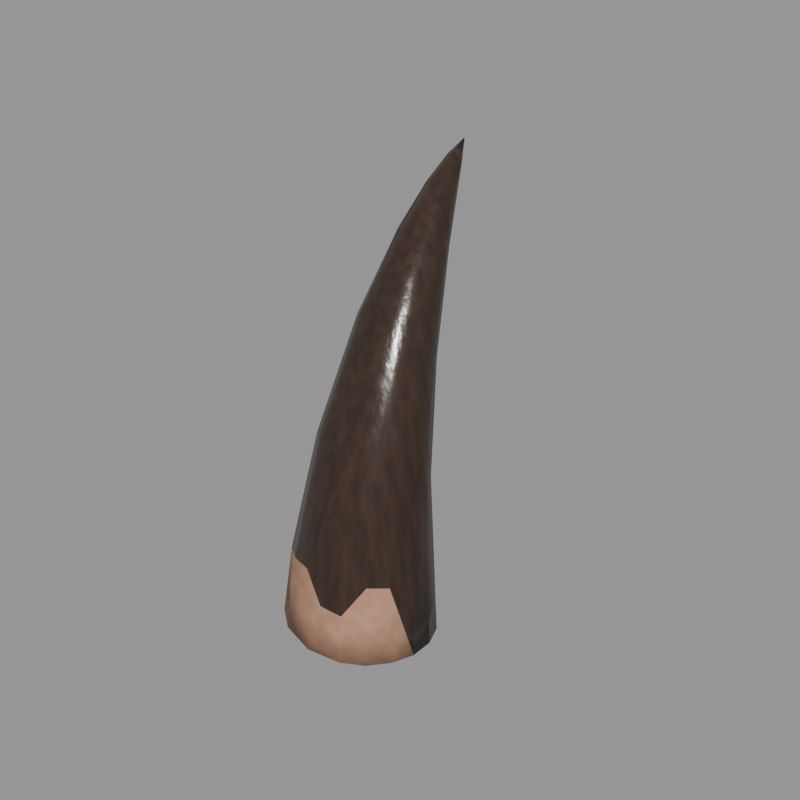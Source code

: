 # Source: cpart_claw.blend  (saved by Blender 5.2.45; exported with 4.5.12 LTS)
import bpy
from mathutils import Matrix  # noqa: F401  (used for matrix-valued properties, if any)

bpy.ops.wm.read_factory_settings(use_empty=True)
scene = bpy.context.scene
scene.name = 'Scene'

# ---- images (referenced by path relative to the original .blend; pixels are not part of the script)
import os
ASSET_DIR = os.environ.get("B2B_ASSET_DIR", "")  # directory of the original .blend (textures are referenced by path, not embedded)
HERE = os.path.dirname(os.path.abspath(__file__))  # packed textures are extracted next to this script under _unpacked/

def load_image(name, relpath, width, height, colorspace="sRGB"):
    """Load a texture the original file referenced (path relative to the .blend, or extracted next to this script)."""
    p = next((c for c in (os.path.join(HERE, relpath), os.path.join(ASSET_DIR, relpath)) if relpath and os.path.exists(c)), "")
    if p:
        img = bpy.data.images.load(p, check_existing=True)
        img.name = name
    else:  # same state as the original file: an image datablock whose file is absent (Cycles renders it pink)
        img = bpy.data.images.new(name, width, height)
        img.source = "FILE"
        img.filepath = "//" + (relpath or name)
    img.colorspace_settings.name = colorspace
    return img
img_t_partclaw_albedo = load_image('T_PartClaw_Albedo', '_unpacked/T_PartClaw_Albedo.de2d2abe.png', 512, 512, 'sRGB')
img_t_partclaw_orm = load_image('T_PartClaw_ORM', '_unpacked/T_PartClaw_ORM.6f6f730f.png', 512, 512, 'Non-Color')
img_t_partclaw_normal = load_image('T_PartClaw_Normal', '_unpacked/T_PartClaw_Normal.bcfa2901.png', 512, 512, 'Non-Color')

# ---- materials (node trees are filled in below, after node groups)
mat_m_clawsheath = bpy.data.materials.new('M_ClawSheath')
mat_m_claw = bpy.data.materials.new('M_Claw')

# ---- material node trees
mat_m_clawsheath.use_nodes = True; mat_m_clawsheath.node_tree.nodes.clear()
_N = mat_m_clawsheath.node_tree.nodes; _L = mat_m_clawsheath.node_tree.links
n0 = _N.new('ShaderNodeOutputMaterial'); n0.name = 'Material Output'; n0.location = (0, 0)
n1 = _N.new('ShaderNodeBsdfPrincipled'); n1.name = 'Principled BSDF'; n1.location = (0, 0)
n1.inputs[10].default_value = 0.005
n2 = _N.new('ShaderNodeTexImage'); n2.name = 'Image Texture'; n2.location = (0, 0)
n2.image = img_t_partclaw_albedo
n3 = _N.new('ShaderNodeMix'); n3.name = 'Mix'; n3.location = (0, 0)
n3.data_type = 'RGBA'
n3.blend_type = 'MULTIPLY'
n3.inputs[0].default_value = 1.0
n3.inputs[7].default_value = (0.4564, 0.2705, 0.1878, 1.0)
n4 = _N.new('ShaderNodeTexImage'); n4.name = 'Image Texture.001'; n4.location = (0, 0)
n4.image = img_t_partclaw_orm
n5 = _N.new('ShaderNodeSeparateColor'); n5.name = 'Separate Color'; n5.location = (0, 0)
n6 = _N.new('ShaderNodeTexImage'); n6.name = 'Image Texture.002'; n6.location = (0, 0)
n6.image = img_t_partclaw_normal
n7 = _N.new('ShaderNodeNormalMap'); n7.name = 'Normal Map'; n7.location = (0, 0)
n7.width = 160
_L.new(n1.outputs[0], n0.inputs[0])
_L.new(n2.outputs[0], n3.inputs[6])
_L.new(n3.outputs[2], n1.inputs[0])
_L.new(n4.outputs[0], n5.inputs[0])
_L.new(n5.outputs[1], n1.inputs[2])
_L.new(n5.outputs[2], n1.inputs[1])
_L.new(n6.outputs[0], n7.inputs[1])
_L.new(n7.outputs[0], n1.inputs[5])
n0.is_active_output = True
mat_m_claw.use_nodes = True; mat_m_claw.node_tree.nodes.clear()
_N = mat_m_claw.node_tree.nodes; _L = mat_m_claw.node_tree.links
n0 = _N.new('ShaderNodeOutputMaterial'); n0.name = 'Material Output'; n0.location = (0, 0)
n1 = _N.new('ShaderNodeBsdfPrincipled'); n1.name = 'Principled BSDF'; n1.location = (0, 0)
n1.inputs[10].default_value = 0.005
n2 = _N.new('ShaderNodeTexImage'); n2.name = 'Image Texture'; n2.location = (0, 0)
n2.image = img_t_partclaw_albedo
n3 = _N.new('ShaderNodeMix'); n3.name = 'Mix'; n3.location = (0, 0)
n3.data_type = 'RGBA'
n3.blend_type = 'MULTIPLY'
n3.inputs[0].default_value = 1.0
n3.inputs[7].default_value = (0.06848, 0.04519, 0.03434, 1.0)
n4 = _N.new('ShaderNodeTexImage'); n4.name = 'Image Texture.001'; n4.location = (0, 0)
n4.image = img_t_partclaw_orm
n5 = _N.new('ShaderNodeSeparateColor'); n5.name = 'Separate Color'; n5.location = (0, 0)
n6 = _N.new('ShaderNodeTexImage'); n6.name = 'Image Texture.002'; n6.location = (0, 0)
n6.image = img_t_partclaw_normal
n7 = _N.new('ShaderNodeNormalMap'); n7.name = 'Normal Map'; n7.location = (0, 0)
n7.width = 160
_L.new(n1.outputs[0], n0.inputs[0])
_L.new(n2.outputs[0], n3.inputs[6])
_L.new(n3.outputs[2], n1.inputs[0])
_L.new(n4.outputs[0], n5.inputs[0])
_L.new(n5.outputs[1], n1.inputs[2])
_L.new(n5.outputs[2], n1.inputs[1])
_L.new(n6.outputs[0], n7.inputs[1])
_L.new(n7.outputs[0], n1.inputs[5])
n0.is_active_output = True

# ---- meshes
me_claw_mesh = bpy.data.meshes.new('Claw_mesh')
me_claw_mesh.from_pydata([(-0.004258, 0.02206, -0.0155), (0.0105, 0.01965, -0.01539), (0.01921, 0.01019, -0.0151), (0.02171, 0.003523, -0.01499), (0.02177, -0.004008, -0.01481), (0.01905, -0.011, -0.01468), (0.01414, -0.01685, -0.01457), (0.007524, -0.02067, -0.01451), (-0.003583, -0.02222, -0.01452), (-0.0156, -0.01859, -0.01465), (-0.02262, -0.01306, -0.0148), (-0.02687, -0.00502, -0.01499), (-0.02684, 0.004566, -0.0152), (-0.02262, 0.01306, -0.01538), (-0.0156, 0.01859, -0.01547), (-0.0001856, 0.02046, 0.006427), (0.006453, 0.0193, 0.006895), (0.01228, 0.01596, 0.007636), (0.01673, -0.008653, 0.009478), (0.01234, -0.01378, 0.01029), (0.006908, -0.01876, 0.0007089), (-0.0001036, -0.01983, 0.001604), (-0.007105, -0.01768, 0.01044), (-0.01408, -0.01537, 0.009757), (-0.02036, -0.0106, 0.008346), (-0.0207, 0.01255, 0.002089), (-0.01398, 0.01745, 0.006238), (-0.007026, 0.01982, 0.006254), (0.014, 0.009985, 0.04321), (0.01665, 0.000768, 0.02647), (0.005838, -0.01471, 0.02008), (-0.0005232, -0.01559, 0.02096), (-0.02236, -0.0004044, 0.02375), (-0.02131, 0.008523, 0.03137), (0.01305, 0.01414, 0.03464), (-0.01794, 0.01521, 0.03131), (-0.001409, 0.02308, 0.03943), (0.003802, 0.02227, 0.04019), (0.00945, 0.01844, 0.03285), (0.01178, 0.0009709, 0.04645), (0.009384, -0.00609, 0.03845), (0.004403, -0.008837, 0.03908), (-0.001262, -0.009506, 0.0399), (-0.007006, -0.00936, 0.03858), (-0.01257, -0.004279, 0.04675), (-0.01749, -0.0008359, 0.04468), (-0.01229, 0.02067, 0.03924), (-0.006796, 0.02253, 0.03916), (0.00587, 0.02393, 0.05772), (0.01044, 0.0121, 0.06162), (0.006985, 0.001036, 0.05625), (0.002638, -0.001289, 0.05695), (-0.002307, -0.001759, 0.0577), (-0.007275, -0.001797, 0.05636), (-0.01898, 0.01056, 0.05826), (0.007083, 0.02373, 0.06729), (-0.01555, 0.02389, 0.06368), (-0.005102, 0.02913, 0.06348), (0.0009539, 0.02837, 0.06387), (0.005289, 0.01704, 0.07934), (0.004232, 0.009709, 0.07269), (0.0005461, 0.007814, 0.07341), (-0.005637, 0.007911, 0.0747), (-0.01203, 0.01331, 0.07952), (-0.01546, 0.01535, 0.07737), (-0.01743, 0.02268, 0.07193), (-0.01152, 0.02958, 0.07068), (-0.006225, 0.03455, 0.07826), (-0.001986, 0.03557, 0.08246), (-0.0001602, 0.03612, 0.08729), (0.002858, 0.03148, 0.08954), (0.002598, 0.02938, 0.09176), (-0.0003707, 0.01927, 0.08851), (-0.006874, 0.0185, 0.08904), (-0.01631, 0.02757, 0.08862), (-0.0002494, 0.03819, 0.09493), (-0.01413, 0.03598, 0.08897), (-0.007646, 0.04121, 0.0921), (-0.001484, 0.03213, 0.1003), (-0.004608, 0.0301, 0.1009), (-0.008344, 0.0303, 0.1015), (-0.01357, 0.03141, 0.09935), (-0.01513, 0.03903, 0.09847), (-0.01161, 0.04166, 0.09507), (-0.007408, 0.04771, 0.1033), (-0.009082, 0.05525, 0.1146), (-0.007073, 0.0514, 0.1143), (-0.005212, 0.04449, 0.1104), (-0.006994, 0.04342, 0.1115), (-0.01002, 0.04322, 0.1117), (-0.0132, 0.04361, 0.1102), (-0.01388, 0.05126, 0.1133), (-0.01224, 0.05052, 0.108), (-0.01048, 0.05331, 0.1176), (-0.01274, 0.05309, 0.1166), (-0.01204, 0.06005, 0.12)], [], [(8, 0, 1), (8, 1, 2), (8, 2, 3), (8, 3, 4), (8, 4, 5), (8, 5, 6), (8, 6, 7), (8, 9, 10), (8, 10, 11), (8, 11, 12), (8, 12, 13), (8, 13, 14), (8, 14, 0), (15, 1, 0), (17, 2, 1), (18, 6, 5), (19, 7, 6), (20, 8, 7), (8, 23, 9), (9, 24, 10), (25, 14, 13), (26, 0, 14), (28, 4, 3), (29, 18, 4), (30, 21, 20), (24, 32, 11), (11, 33, 12), (33, 25, 12), (34, 28, 2), (35, 26, 25), (36, 16, 15), (37, 17, 16), (38, 34, 17), (39, 19, 18), (40, 30, 19), (41, 31, 30), (31, 43, 22), (22, 44, 23), (23, 45, 24), (46, 27, 26), (47, 15, 27), (48, 34, 38), (49, 39, 29), (50, 41, 40), (51, 42, 41), (42, 53, 43), (45, 54, 32), (55, 28, 34), (56, 46, 35), (57, 37, 36), (58, 48, 37), (59, 50, 39), (60, 51, 50), (61, 52, 51), (52, 62, 53), (53, 63, 44), (44, 64, 45), (54, 65, 33), (65, 56, 33), (66, 47, 46), (57, 36, 47), (67, 58, 57), (68, 48, 58), (69, 55, 48), (70, 49, 28), (71, 59, 49), (72, 61, 60), (72, 62, 61), (64, 74, 54), (75, 70, 55), (76, 66, 56), (77, 68, 67), (78, 72, 59), (79, 73, 72), (73, 81, 63), (63, 81, 64), (74, 82, 65), (82, 76, 65), (83, 67, 66), (84, 69, 68), (85, 75, 69), (86, 71, 70), (86, 78, 71), (88, 79, 78), (88, 80, 79), (80, 90, 81), (81, 91, 74), (92, 83, 76), (85, 86, 75), (86, 88, 87), (93, 89, 88), (89, 94, 90), (91, 92, 82), (84, 95, 85), (85, 95, 86), (86, 95, 93), (93, 95, 94), (94, 95, 91), (92, 95, 84), (15, 16, 1), (16, 17, 1), (4, 18, 5), (18, 19, 6), (19, 20, 7), (20, 21, 8), (8, 21, 22), (8, 22, 23), (9, 23, 24), (10, 24, 11), (12, 25, 13), (25, 26, 14), (26, 27, 0), (27, 15, 0), (2, 28, 3), (28, 29, 4), (19, 30, 20), (30, 31, 21), (21, 31, 22), (11, 32, 33), (17, 34, 2), (33, 35, 25), (36, 37, 16), (37, 38, 17), (29, 39, 18), (39, 40, 19), (40, 41, 30), (41, 42, 31), (31, 42, 43), (22, 43, 44), (23, 44, 45), (24, 45, 32), (35, 46, 26), (46, 47, 27), (47, 36, 15), (37, 48, 38), (28, 49, 29), (39, 50, 40), (50, 51, 41), (51, 52, 42), (42, 52, 53), (43, 53, 44), (32, 54, 33), (48, 55, 34), (33, 56, 35), (57, 58, 37), (49, 59, 39), (59, 60, 50), (60, 61, 51), (61, 62, 52), (53, 62, 63), (44, 63, 64), (45, 64, 54), (56, 66, 46), (66, 57, 47), (67, 68, 58), (68, 69, 48), (55, 70, 28), (70, 71, 49), (59, 72, 60), (72, 73, 62), (62, 73, 63), (54, 74, 65), (66, 67, 57), (69, 75, 55), (65, 76, 56), (71, 78, 59), (78, 79, 72), (79, 80, 73), (73, 80, 81), (64, 81, 74), (76, 83, 66), (83, 77, 67), (77, 84, 68), (84, 85, 69), (75, 86, 70), (86, 87, 78), (87, 88, 78), (88, 89, 80), (80, 89, 90), (81, 90, 91), (74, 91, 82), (82, 92, 76), (83, 92, 77), (92, 84, 77), (86, 93, 88), (89, 93, 94), (90, 94, 91), (91, 95, 92)])
me_claw_mesh.polygons.foreach_set('use_smooth', [True] * 188)
me_claw_mesh.polygons.foreach_set('material_index', [0, 0, 0, 0, 0, 0, 0, 0, 0, 0, 0, 0, 0, 0, 0, 0, 0, 0, 0, 0, 0, 0, 1, 1, 1, 1, 1, 1, 1, 1, 1, 1, 1, 1, 1, 1, 1, 1, 1, 1, 1, 1, 1, 1, 1, 1, 1, 1, 1, 1, 1, 1, 1, 1, 1, 1, 1, 1, 1, 1, 1, 1, 1, 1, 1, 1, 1, 1, 1, 1, 1, 1, 1, 1, 1, 1, 1, 1, 1, 1, 1, 1, 1, 1, 1, 1, 1, 1, 1, 1, 1, 1, 1, 1, 1, 1, 1, 1, 1, 0, 0, 0, 0, 0, 0, 0, 0, 0, 0, 0, 0, 0, 0, 1, 1, 1, 1, 1, 1, 1, 1, 1, 1, 1, 1, 1, 1, 1, 1, 1, 1, 1, 1, 1, 1, 1, 1, 1, 1, 1, 1, 1, 1, 1, 1, 1, 1, 1, 1, 1, 1, 1, 1, 1, 1, 1, 1, 1, 1, 1, 1, 1, 1, 1, 1, 1, 1, 1, 1, 1, 1, 1, 1, 1, 1, 1, 1, 1, 1, 1, 1, 1, 1, 1, 1, 1, 1, 1])
_uv = me_claw_mesh.uv_layers.new(name='UVMap')
_uv.uv.foreach_set('vector', [0.2443, 0.1254, 0.002744, 0.1687, 0.002744, 0.08579, 0.2443, 0.1254, 0.002744, 0.08579, 0.04674, 0.02971, 0.2443, 0.1254, 0.04674, 0.02971, 0.08094, 0.01008, 0.2443, 0.1254, 0.08094, 0.01008, 0.1221, 0.003065, 0.2443, 0.1254, 0.1221, 0.003065, 0.1627, 0.01167, 0.2443, 0.1254, 0.1627, 0.01167, 0.1991, 0.03329, 0.2443, 0.1254, 0.1991, 0.03329, 0.2259, 0.06606, 0.2443, 0.1254, 0.2352, 0.1944, 0.2112, 0.2377, 0.2443, 0.1254, 0.2112, 0.2377, 0.171, 0.2681, 0.2443, 0.1254, 0.171, 0.2681, 0.1186, 0.2765, 0.2443, 0.1254, 0.1186, 0.2765, 0.06838, 0.261, 0.2443, 0.1254, 0.06838, 0.261, 0.03186, 0.2276, 0.2443, 0.1254, 0.03186, 0.2276, 0.002744, 0.1687, 0.9138, 0.3308, 0.8543, 0.2144, 0.9369, 0.2156, 0.287, 0.614, 0.1798, 0.6955, 0.1588, 0.6312, 0.08492, 0.4042, 0.008388, 0.5019, 0.001959, 0.465, 0.09294, 0.4351, 0.02661, 0.5385, 0.008388, 0.5019, 0.07645, 0.4957, 0.06864, 0.5843, 0.02661, 0.5385, 0.06864, 0.5843, 0.1965, 0.5383, 0.1266, 0.6167, 0.1266, 0.6167, 0.23, 0.5492, 0.1685, 0.6245, 0.8338, 0.7711, 0.9015, 0.8533, 0.8585, 0.8643, 0.9888, 0.3236, 0.9369, 0.2156, 0.998, 0.2093, 0.4851, 0.5865, 0.206, 0.7685, 0.1925, 0.7328, 0.4134, 0.6647, 0.3395, 0.7385, 0.206, 0.7685, 0.1449, 0.437, 0.1053, 0.5226, 0.07645, 0.4957, 0.7141, 0.7717, 0.7348, 0.6757, 0.7614, 0.8907, 0.7614, 0.8907, 0.7684, 0.6215, 0.8078, 0.8777, 0.7684, 0.6215, 0.8338, 0.7711, 0.8078, 0.8777, 0.4327, 0.5789, 0.4851, 0.5865, 0.1798, 0.6955, 0.8084, 0.6105, 0.8666, 0.7387, 0.8338, 0.7711, 0.9219, 0.5106, 0.8767, 0.3324, 0.9138, 0.3308, 0.8928, 0.5142, 0.8431, 0.3321, 0.8767, 0.3324, 0.4146, 0.5533, 0.4327, 0.5789, 0.287, 0.614, 0.2323, 0.2965, 0.09294, 0.4351, 0.08492, 0.4042, 0.2027, 0.3489, 0.1449, 0.437, 0.09294, 0.4351, 0.2183, 0.3746, 0.1715, 0.4609, 0.1449, 0.437, 0.1715, 0.4609, 0.2627, 0.4193, 0.1641, 0.5187, 0.1641, 0.5187, 0.3208, 0.4021, 0.1965, 0.5383, 0.1965, 0.5383, 0.3436, 0.4141, 0.23, 0.5492, 0.981, 0.5048, 0.9513, 0.3281, 0.9888, 0.3236, 0.9514, 0.5077, 0.9138, 0.3308, 0.9513, 0.3281, 0.535, 0.4771, 0.4327, 0.5789, 0.4146, 0.5533, 0.5771, 0.5374, 0.5162, 0.6191, 0.4134, 0.6647, 0.2797, 0.2889, 0.2183, 0.3746, 0.2027, 0.3489, 0.2939, 0.3107, 0.2424, 0.3954, 0.2183, 0.3746, 0.2424, 0.3954, 0.3319, 0.3501, 0.2627, 0.4193, 0.712, 0.5627, 0.7425, 0.4744, 0.7348, 0.6757, 0.5862, 0.4647, 0.4851, 0.5865, 0.4327, 0.5789, 0.806, 0.4243, 0.8355, 0.5576, 0.8084, 0.6105, 0.9451, 0.6475, 0.8928, 0.5142, 0.9219, 0.5106, 0.9113, 0.6492, 0.8822, 0.6104, 0.8928, 0.5142, 0.3901, 0.1837, 0.2797, 0.2889, 0.2323, 0.2965, 0.3581, 0.2286, 0.2939, 0.3107, 0.2797, 0.2889, 0.3707, 0.2465, 0.3153, 0.3284, 0.2939, 0.3107, 0.3153, 0.3284, 0.4, 0.2655, 0.3319, 0.3501, 0.3319, 0.3501, 0.453, 0.2588, 0.3208, 0.4021, 0.3208, 0.4021, 0.466, 0.2701, 0.3436, 0.4141, 0.7425, 0.4744, 0.7833, 0.3831, 0.7684, 0.6215, 0.7833, 0.3831, 0.806, 0.4243, 0.7684, 0.6215, 0.9808, 0.6859, 0.9514, 0.5077, 0.981, 0.5048, 0.9451, 0.6475, 0.9219, 0.5106, 0.9514, 0.5077, 0.9537, 0.7343, 0.9113, 0.6492, 0.9451, 0.6475, 0.9308, 0.7588, 0.8822, 0.6104, 0.9113, 0.6492, 0.668, 0.3555, 0.5862, 0.4647, 0.535, 0.4771, 0.6888, 0.3807, 0.5771, 0.5374, 0.4851, 0.5865, 0.7039, 0.3864, 0.6601, 0.4723, 0.5771, 0.5374, 0.4445, 0.1737, 0.3707, 0.2465, 0.3581, 0.2286, 0.4445, 0.1737, 0.4, 0.2655, 0.3707, 0.2465, 0.7444, 0.364, 0.7838, 0.2865, 0.7425, 0.4744, 0.7047, 0.3326, 0.6888, 0.3807, 0.5862, 0.4647, 0.2595, 0.1553, 0.2404, 0.04884, 0.2595, 0.002204, 0.9645, 0.8179, 0.9308, 0.7588, 0.9537, 0.7343, 0.5133, 0.1054, 0.4445, 0.1737, 0.3901, 0.1837, 0.523, 0.1219, 0.4709, 0.1987, 0.4445, 0.1737, 0.4709, 0.1987, 0.5586, 0.1544, 0.453, 0.2588, 0.453, 0.2588, 0.5586, 0.1544, 0.466, 0.2701, 0.7838, 0.2865, 0.8264, 0.2167, 0.7833, 0.3831, 0.8264, 0.2167, 0.8286, 0.2713, 0.7833, 0.3831, 0.9866, 0.8339, 0.9537, 0.7343, 0.9808, 0.6859, 0.966, 0.8873, 0.9209, 0.7856, 0.9308, 0.7588, 0.7764, 0.1981, 0.7047, 0.3326, 0.668, 0.3555, 0.7817, 0.2216, 0.7039, 0.3864, 0.6888, 0.3807, 0.7817, 0.2216, 0.7427, 0.3497, 0.7039, 0.3864, 0.5946, 0.05986, 0.523, 0.1219, 0.5133, 0.1054, 0.5946, 0.05986, 0.5403, 0.1336, 0.523, 0.1219, 0.5403, 0.1336, 0.6169, 0.08538, 0.5586, 0.1544, 0.7922, 0.2225, 0.8652, 0.119, 0.7838, 0.2865, 0.994, 0.916, 0.9866, 0.8339, 0.998, 0.7926, 0.7764, 0.1981, 0.7817, 0.2216, 0.7047, 0.3326, 0.6219, 0.02693, 0.5946, 0.05986, 0.5867, 0.05273, 0.65, 0.02451, 0.6072, 0.07106, 0.5946, 0.05986, 0.6072, 0.07106, 0.6559, 0.03621, 0.6169, 0.08538, 0.8652, 0.119, 0.8737, 0.1478, 0.8264, 0.2167, 0.966, 0.8873, 0.997, 0.9943, 0.9786, 0.9587, 0.7764, 0.1981, 0.7956, 0.1594, 0.7817, 0.2216, 0.6219, 0.02693, 0.6794, 0.001959, 0.65, 0.02451, 0.65, 0.02451, 0.6794, 0.001959, 0.6559, 0.03621, 0.8717, 0.09866, 0.9015, 0.06975, 0.8652, 0.119, 0.994, 0.916, 0.997, 0.9943, 0.966, 0.8873, 0.9138, 0.3308, 0.8767, 0.3324, 0.8543, 0.2144, 0.8767, 0.3324, 0.8431, 0.3321, 0.8543, 0.2144, 0.206, 0.7685, 0.3395, 0.7385, 0.2171, 0.7956, 0.08492, 0.4042, 0.09294, 0.4351, 0.008388, 0.5019, 0.09294, 0.4351, 0.07645, 0.4957, 0.02661, 0.5385, 0.07645, 0.4957, 0.1053, 0.5226, 0.06864, 0.5843, 0.06864, 0.5843, 0.1053, 0.5226, 0.1641, 0.5187, 0.06864, 0.5843, 0.1641, 0.5187, 0.1965, 0.5383, 0.1266, 0.6167, 0.1965, 0.5383, 0.23, 0.5492, 0.7324, 0.8996, 0.7141, 0.7717, 0.7614, 0.8907, 0.8078, 0.8777, 0.8338, 0.7711, 0.8585, 0.8643, 0.8338, 0.7711, 0.8666, 0.7387, 0.9015, 0.8533, 0.9888, 0.3236, 0.9513, 0.3281, 0.9369, 0.2156, 0.9513, 0.3281, 0.9138, 0.3308, 0.9369, 0.2156, 0.1798, 0.6955, 0.4851, 0.5865, 0.1925, 0.7328, 0.4851, 0.5865, 0.4134, 0.6647, 0.206, 0.7685, 0.09294, 0.4351, 0.1449, 0.437, 0.07645, 0.4957, 0.1449, 0.437, 0.1715, 0.4609, 0.1053, 0.5226, 0.1053, 0.5226, 0.1715, 0.4609, 0.1641, 0.5187, 0.7614, 0.8907, 0.7348, 0.6757, 0.7684, 0.6215, 0.287, 0.614, 0.4327, 0.5789, 0.1798, 0.6955, 0.7684, 0.6215, 0.8084, 0.6105, 0.8338, 0.7711, 0.9219, 0.5106, 0.8928, 0.5142, 0.8767, 0.3324, 0.8928, 0.5142, 0.8599, 0.47, 0.8431, 0.3321, 0.4134, 0.6647, 0.5162, 0.6191, 0.3395, 0.7385, 0.2323, 0.2965, 0.2027, 0.3489, 0.09294, 0.4351, 0.2027, 0.3489, 0.2183, 0.3746, 0.1449, 0.437, 0.2183, 0.3746, 0.2424, 0.3954, 0.1715, 0.4609, 0.1715, 0.4609, 0.2424, 0.3954, 0.2627, 0.4193, 0.1641, 0.5187, 0.2627, 0.4193, 0.3208, 0.4021, 0.1965, 0.5383, 0.3208, 0.4021, 0.3436, 0.4141, 0.7141, 0.7717, 0.712, 0.5627, 0.7348, 0.6757, 0.8084, 0.6105, 0.8355, 0.5576, 0.8666, 0.7387, 0.981, 0.5048, 0.9514, 0.5077, 0.9513, 0.3281, 0.9514, 0.5077, 0.9219, 0.5106, 0.9138, 0.3308, 0.8928, 0.5142, 0.8822, 0.6104, 0.8599, 0.47, 0.4851, 0.5865, 0.5771, 0.5374, 0.4134, 0.6647, 0.2323, 0.2965, 0.2797, 0.2889, 0.2027, 0.3489, 0.2797, 0.2889, 0.2939, 0.3107, 0.2183, 0.3746, 0.2939, 0.3107, 0.3153, 0.3284, 0.2424, 0.3954, 0.2424, 0.3954, 0.3153, 0.3284, 0.3319, 0.3501, 0.2627, 0.4193, 0.3319, 0.3501, 0.3208, 0.4021, 0.7348, 0.6757, 0.7425, 0.4744, 0.7684, 0.6215, 0.535, 0.4771, 0.5862, 0.4647, 0.4327, 0.5789, 0.7684, 0.6215, 0.806, 0.4243, 0.8084, 0.6105, 0.9451, 0.6475, 0.9113, 0.6492, 0.8928, 0.5142, 0.5771, 0.5374, 0.6601, 0.4723, 0.5162, 0.6191, 0.3901, 0.1837, 0.3581, 0.2286, 0.2797, 0.2889, 0.3581, 0.2286, 0.3707, 0.2465, 0.2939, 0.3107, 0.3707, 0.2465, 0.4, 0.2655, 0.3153, 0.3284, 0.3319, 0.3501, 0.4, 0.2655, 0.453, 0.2588, 0.3208, 0.4021, 0.453, 0.2588, 0.466, 0.2701, 0.712, 0.5627, 0.7444, 0.364, 0.7425, 0.4744, 0.806, 0.4243, 0.832, 0.3768, 0.8355, 0.5576, 0.9808, 0.6859, 0.9451, 0.6475, 0.9514, 0.5077, 0.9537, 0.7343, 0.9308, 0.7588, 0.9113, 0.6492, 0.9308, 0.7588, 0.9209, 0.7856, 0.8822, 0.6104, 0.5862, 0.4647, 0.6888, 0.3807, 0.4851, 0.5865, 0.6888, 0.3807, 0.7039, 0.3864, 0.5771, 0.5374, 0.3901, 0.1837, 0.4445, 0.1737, 0.3581, 0.2286, 0.4445, 0.1737, 0.4709, 0.1987, 0.4, 0.2655, 0.4, 0.2655, 0.4709, 0.1987, 0.453, 0.2588, 0.7425, 0.4744, 0.7838, 0.2865, 0.7833, 0.3831, 0.9808, 0.6859, 0.9537, 0.7343, 0.9451, 0.6475, 0.668, 0.3555, 0.7047, 0.3326, 0.5862, 0.4647, 0.7833, 0.3831, 0.8286, 0.2713, 0.806, 0.4243, 0.4658, 0.1213, 0.5133, 0.1054, 0.3901, 0.1837, 0.5133, 0.1054, 0.523, 0.1219, 0.4445, 0.1737, 0.523, 0.1219, 0.5403, 0.1336, 0.4709, 0.1987, 0.4709, 0.1987, 0.5403, 0.1336, 0.5586, 0.1544, 0.7444, 0.364, 0.7922, 0.2225, 0.7838, 0.2865, 0.2644, 0.04748, 0.2822, 0.002591, 0.2822, 0.1515, 0.9866, 0.8339, 0.9645, 0.8179, 0.9537, 0.7343, 0.9645, 0.8179, 0.966, 0.8873, 0.9308, 0.7588, 0.966, 0.8873, 0.9786, 0.9587, 0.9209, 0.7856, 0.7047, 0.3326, 0.7817, 0.2216, 0.6888, 0.3807, 0.7817, 0.2216, 0.7735, 0.2653, 0.7427, 0.3497, 0.5867, 0.05273, 0.5946, 0.05986, 0.5133, 0.1054, 0.5946, 0.05986, 0.6072, 0.07106, 0.5403, 0.1336, 0.5403, 0.1336, 0.6072, 0.07106, 0.6169, 0.08538, 0.7922, 0.2225, 0.835, 0.1468, 0.8652, 0.119, 0.7838, 0.2865, 0.8652, 0.119, 0.8264, 0.2167, 0.8264, 0.2167, 0.8737, 0.1478, 0.8286, 0.2713, 0.9866, 0.8339, 0.994, 0.916, 0.9645, 0.8179, 0.994, 0.916, 0.966, 0.8873, 0.9645, 0.8179, 0.6219, 0.02693, 0.65, 0.02451, 0.5946, 0.05986, 0.6072, 0.07106, 0.65, 0.02451, 0.6559, 0.03621, 0.835, 0.1468, 0.8717, 0.09866, 0.8652, 0.119, 0.8652, 0.119, 0.9015, 0.06975, 0.8737, 0.1478])
me_claw_mesh.materials.append(mat_m_clawsheath)
me_claw_mesh.materials.append(mat_m_claw)
me_claw_mesh.update()

# ---- objects
ob_claw = bpy.data.objects.new('Claw', me_claw_mesh)

# ---- transforms, parenting, visibility, modifiers, constraints
ob_claw.location = (0.0, 0.0, 0.0)

# ---- collection membership
scene.collection.objects.link(ob_claw)

# ---- scene / render settings (as saved in the file)
scene.frame_start = 1; scene.frame_end = 250; scene.frame_set(1)
scene.render.engine = 'CYCLES'
scene.render.resolution_x = 640
scene.render.resolution_y = 640
scene.render.bake_bias = 0.0
scene.render.bake_samples = 0
scene.render.compositor_device = 'GPU'
scene.cycles.samples = 8
scene.eevee.use_volume_custom_range = False
scene.eevee.fast_gi_thickness_near = 0.1
scene.eevee.fast_gi_thickness_far = 0.0
scene.eevee.ray_tracing_options.screen_trace_thickness = 0.1
scene.view_settings.look = 'AgX - Medium High Contrast'
bpy.context.view_layer.update()

# ---- added for rendering (the .blend has no active camera and no usable light): camera, sun + grey world if the file has none
cam_auto = bpy.data.cameras.new('AutoCamera')
cam_auto.lens = 50.0
cam_auto.sensor_width = 36.0
cam_auto.clip_end = 1000.0
ob_auto_camera = bpy.data.objects.new('AutoCamera', cam_auto)
scene.collection.objects.link(ob_auto_camera)
ob_auto_camera.location = (0.182495, -0.203137, 0.200291)
ob_auto_camera.rotation_euler = (1.09748, -7.21219e-08, 0.694738)
scene.camera = ob_auto_camera
light_auto_sun = bpy.data.lights.new('AutoSun', 'SUN')
light_auto_sun.energy = 3.0
light_auto_sun.angle = 0.0523599
ob_auto_sun = bpy.data.objects.new('AutoSun', light_auto_sun)
scene.collection.objects.link(ob_auto_sun)
ob_auto_sun.rotation_euler = (0.872665, 0.174533, 0.523599)
if scene.world is None:
    world_auto = bpy.data.worlds.new('AutoWorld')
    world_auto.color = (0.3, 0.3, 0.3)
    scene.world = world_auto
bpy.context.view_layer.update()
